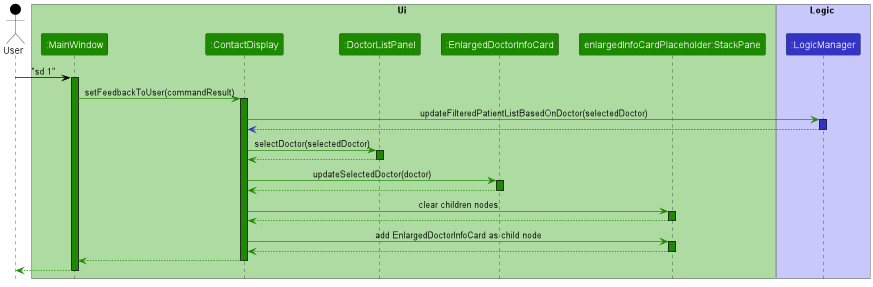

The diagram above was rendered by PlantUML. Its source (embedded in the PNG):
@startuml
!include style.puml
skinparam dpi 600

Actor User as user USER_COLOR

box Ui UI_COLOR_T0
Participant ":MainWindow" as mainWindow UI_COLOR
Participant ":ContactDisplay" as contactDisplay UI_COLOR
Participant ":DoctorListPanel" as doctorListPanel UI_COLOR
Participant ":EnlargedDoctorInfoCard" as enlargedDoctorInfoCard UI_COLOR
Participant "enlargedInfoCardPlaceholder:StackPane" as enlargedPersonInfoCardPlaceholder UI_COLOR
end box

box Logic LOGIC_COLOR_T1
Participant ":LogicManager" as logicManager LOGIC_COLOR
end box

user -[USER_COLOR]> mainWindow : "sd 1"
activate mainWindow UI_COLOR

mainWindow -[UI_COLOR]> contactDisplay : setFeedbackToUser(commandResult)
activate contactDisplay UI_COLOR

contactDisplay -[UI_COLOR]> logicManager : updateFilteredPatientListBasedOnDoctor(selectedDoctor)
activate logicManager LOGIC_COLOR

logicManager --[LOGIC_COLOR]> contactDisplay
deactivate logicManager LOGIC_COLOR

contactDisplay -[UI_COLOR]> doctorListPanel : selectDoctor(selectedDoctor)
activate doctorListPanel UI_COLOR

doctorListPanel --[UI_COLOR]> contactDisplay
deactivate doctorListPanel UI_COLOR

contactDisplay -[UI_COLOR]> enlargedDoctorInfoCard : updateSelectedDoctor(doctor)
activate enlargedDoctorInfoCard UI_COLOR

enlargedDoctorInfoCard --[UI_COLOR]> contactDisplay
deactivate enlargedDoctorInfoCard UI_COLOR

contactDisplay -[UI_COLOR]> enlargedPersonInfoCardPlaceholder : clear children nodes
activate enlargedPersonInfoCardPlaceholder UI_COLOR

enlargedPersonInfoCardPlaceholder --[UI_COLOR]> contactDisplay
deactivate enlargedPersonInfoCardPlaceholder UI_COLOR

contactDisplay -[UI_COLOR]> enlargedPersonInfoCardPlaceholder : add EnlargedDoctorInfoCard as child node
activate enlargedPersonInfoCardPlaceholder UI_COLOR

enlargedPersonInfoCardPlaceholder --[UI_COLOR]> contactDisplay
deactivate enlargedPersonInfoCardPlaceholder UI_COLOR

contactDisplay --[UI_COLOR]> mainWindow
deactivate contactDisplay UI_COLOR

mainWindow --[UI_COLOR]> user
deactivate mainWindow UI_COLOR

@enduml